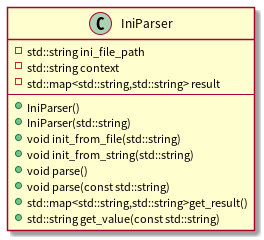

The diagram above was rendered by PlantUML. Its source (embedded in the PNG):
@startuml

class IniParser{
  -std::string ini_file_path
  -std::string context
  -std::map<std::string,std::string> result
--
  +IniParser()
  +IniParser(std::string)
  +void init_from_file(std::string)
  +void init_from_string(std::string)
  +void parse()
  +void parse(const std::string)
  +std::map<std::string,std::string>get_result()
  +std::string get_value(const std::string)
}
@enduml